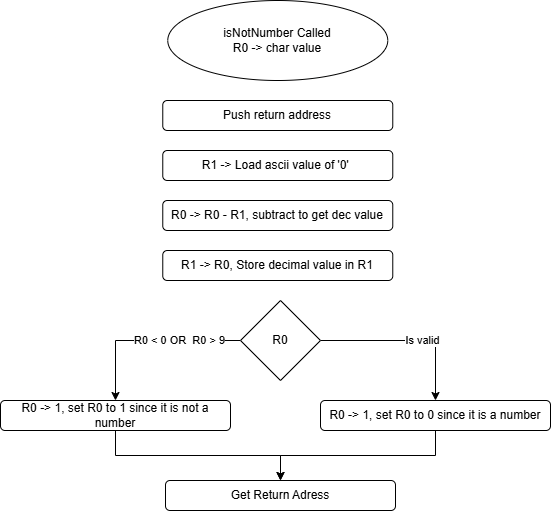

The diagram above was exported from draw.io. Its source (the exported page's mxGraphModel, read from the mxfile embedded in the PNG):
<mxGraphModel dx="922" dy="642" grid="1" gridSize="10" guides="1" tooltips="1" connect="1" arrows="1" fold="1" page="1" pageScale="1" pageWidth="827" pageHeight="1169" math="0" shadow="0">
  <root>
    <mxCell id="0" />
    <mxCell id="1" parent="0" />
    <mxCell id="egNB38qmxQF2Ld-cyLXc-1" parent="1" style="ellipse;whiteSpace=wrap;html=1;" value="isNotNumber Called&lt;div&gt;R0 -&amp;gt; char value&lt;/div&gt;" vertex="1">
      <mxGeometry height="80" width="220" x="317.27272727272725" y="40" as="geometry" />
    </mxCell>
    <mxCell id="egNB38qmxQF2Ld-cyLXc-2" parent="1" style="rounded=1;whiteSpace=wrap;html=1;" value="Push return address  " vertex="1">
      <mxGeometry height="30" width="230" x="312.27272727272725" y="140" as="geometry" />
    </mxCell>
    <mxCell id="egNB38qmxQF2Ld-cyLXc-14" parent="1" style="rounded=1;whiteSpace=wrap;html=1;" value="R1 -&amp;gt; Load ascii value of '0'&amp;nbsp;" vertex="1">
      <mxGeometry height="30" width="230" x="312.27" y="190" as="geometry" />
    </mxCell>
    <mxCell id="egNB38qmxQF2Ld-cyLXc-15" parent="1" style="rounded=1;whiteSpace=wrap;html=1;" value="R0 -&amp;gt; R0 - R1, subtract to get dec value" vertex="1">
      <mxGeometry height="30" width="230" x="312.27" y="240" as="geometry" />
    </mxCell>
    <mxCell id="egNB38qmxQF2Ld-cyLXc-17" edge="1" parent="1" source="egNB38qmxQF2Ld-cyLXc-16" style="edgeStyle=orthogonalEdgeStyle;rounded=0;orthogonalLoop=1;jettySize=auto;html=1;entryX=0.5;entryY=0;entryDx=0;entryDy=0;" target="egNB38qmxQF2Ld-cyLXc-22">
      <mxGeometry relative="1" as="geometry">
        <mxPoint x="230" y="470" as="targetPoint" />
      </mxGeometry>
    </mxCell>
    <mxCell id="egNB38qmxQF2Ld-cyLXc-18" connectable="0" parent="egNB38qmxQF2Ld-cyLXc-17" style="edgeLabel;html=1;align=center;verticalAlign=middle;resizable=0;points=[];" value="R0 &amp;lt; 0 OR&amp;nbsp; R0 &amp;gt; 9&lt;span style=&quot;color: rgba(0, 0, 0, 0); font-family: monospace; font-size: 0px; text-align: start; background-color: rgb(236, 236, 236);&quot;&gt;%3CmxGraphModel%3E%3Croot%3E%3CmxCell%20id%3D%220%22%2F%3E%3CmxCell%20id%3D%221%22%20parent%3D%220%22%2F%3E%3CmxCell%20id%3D%222%22%20connectable%3D%220%22%20parent%3D%221%22%20style%3D%22edgeLabel%3Bhtml%3D1%3Balign%3Dcenter%3BverticalAlign%3Dmiddle%3Bresizable%3D0%3Bpoints%3D%5B%5D%3B%22%20value%3D%22R0%20%26amp%3Blt%3B%200%22%20vertex%3D%221%22%3E%3CmxGeometry%20x%3D%22289.8421052631579%22%20y%3D%22330%22%20as%3D%22geometry%22%2F%3E%3C%2FmxCell%3E%3C%2Froot%3E%3C%2FmxGraphModel%3E&lt;/span&gt;" vertex="1">
      <mxGeometry relative="1" x="-0.0942" y="1" as="geometry">
        <mxPoint x="23" y="-1" as="offset" />
      </mxGeometry>
    </mxCell>
    <mxCell id="egNB38qmxQF2Ld-cyLXc-24" edge="1" parent="1" source="egNB38qmxQF2Ld-cyLXc-16" style="edgeStyle=orthogonalEdgeStyle;rounded=0;orthogonalLoop=1;jettySize=auto;html=1;entryX=0.5;entryY=0;entryDx=0;entryDy=0;exitX=1;exitY=0.5;exitDx=0;exitDy=0;" target="egNB38qmxQF2Ld-cyLXc-23">
      <mxGeometry relative="1" as="geometry">
        <Array as="points">
          <mxPoint x="585" y="380" />
        </Array>
      </mxGeometry>
    </mxCell>
    <mxCell id="egNB38qmxQF2Ld-cyLXc-25" connectable="0" parent="egNB38qmxQF2Ld-cyLXc-24" style="edgeLabel;html=1;align=center;verticalAlign=middle;resizable=0;points=[];" value="Is valid" vertex="1">
      <mxGeometry relative="1" x="0.1601" as="geometry">
        <mxPoint as="offset" />
      </mxGeometry>
    </mxCell>
    <mxCell id="egNB38qmxQF2Ld-cyLXc-16" parent="1" style="rhombus;whiteSpace=wrap;html=1;" value="R0" vertex="1">
      <mxGeometry height="80" width="80" x="390" y="340" as="geometry" />
    </mxCell>
    <mxCell id="egNB38qmxQF2Ld-cyLXc-28" edge="1" parent="1" source="egNB38qmxQF2Ld-cyLXc-22" style="edgeStyle=orthogonalEdgeStyle;rounded=0;orthogonalLoop=1;jettySize=auto;html=1;entryX=0.5;entryY=0;entryDx=0;entryDy=0;" target="egNB38qmxQF2Ld-cyLXc-26">
      <mxGeometry relative="1" as="geometry" />
    </mxCell>
    <mxCell id="egNB38qmxQF2Ld-cyLXc-22" parent="1" style="rounded=1;whiteSpace=wrap;html=1;" value="R0 -&amp;gt; 1, set R0 to 1 since it is not a number" vertex="1">
      <mxGeometry height="30" width="230" x="150" y="440" as="geometry" />
    </mxCell>
    <mxCell id="egNB38qmxQF2Ld-cyLXc-27" edge="1" parent="1" source="egNB38qmxQF2Ld-cyLXc-23" style="edgeStyle=orthogonalEdgeStyle;rounded=0;orthogonalLoop=1;jettySize=auto;html=1;entryX=0.5;entryY=0;entryDx=0;entryDy=0;" target="egNB38qmxQF2Ld-cyLXc-26">
      <mxGeometry relative="1" as="geometry" />
    </mxCell>
    <mxCell id="egNB38qmxQF2Ld-cyLXc-23" parent="1" style="rounded=1;whiteSpace=wrap;html=1;" value="R0 -&amp;gt; 1, set R0 to 0 since it is a number" vertex="1">
      <mxGeometry height="30" width="230" x="470" y="440" as="geometry" />
    </mxCell>
    <mxCell id="egNB38qmxQF2Ld-cyLXc-26" parent="1" style="rounded=1;whiteSpace=wrap;html=1;" value="Get Return Adress" vertex="1">
      <mxGeometry height="30" width="230" x="315" y="520" as="geometry" />
    </mxCell>
    <mxCell id="egNB38qmxQF2Ld-cyLXc-29" parent="1" style="rounded=1;whiteSpace=wrap;html=1;" value="R1 -&amp;gt; R0, Store decimal value in R1" vertex="1">
      <mxGeometry height="30" width="230" x="312.27" y="290" as="geometry" />
    </mxCell>
  </root>
</mxGraphModel>